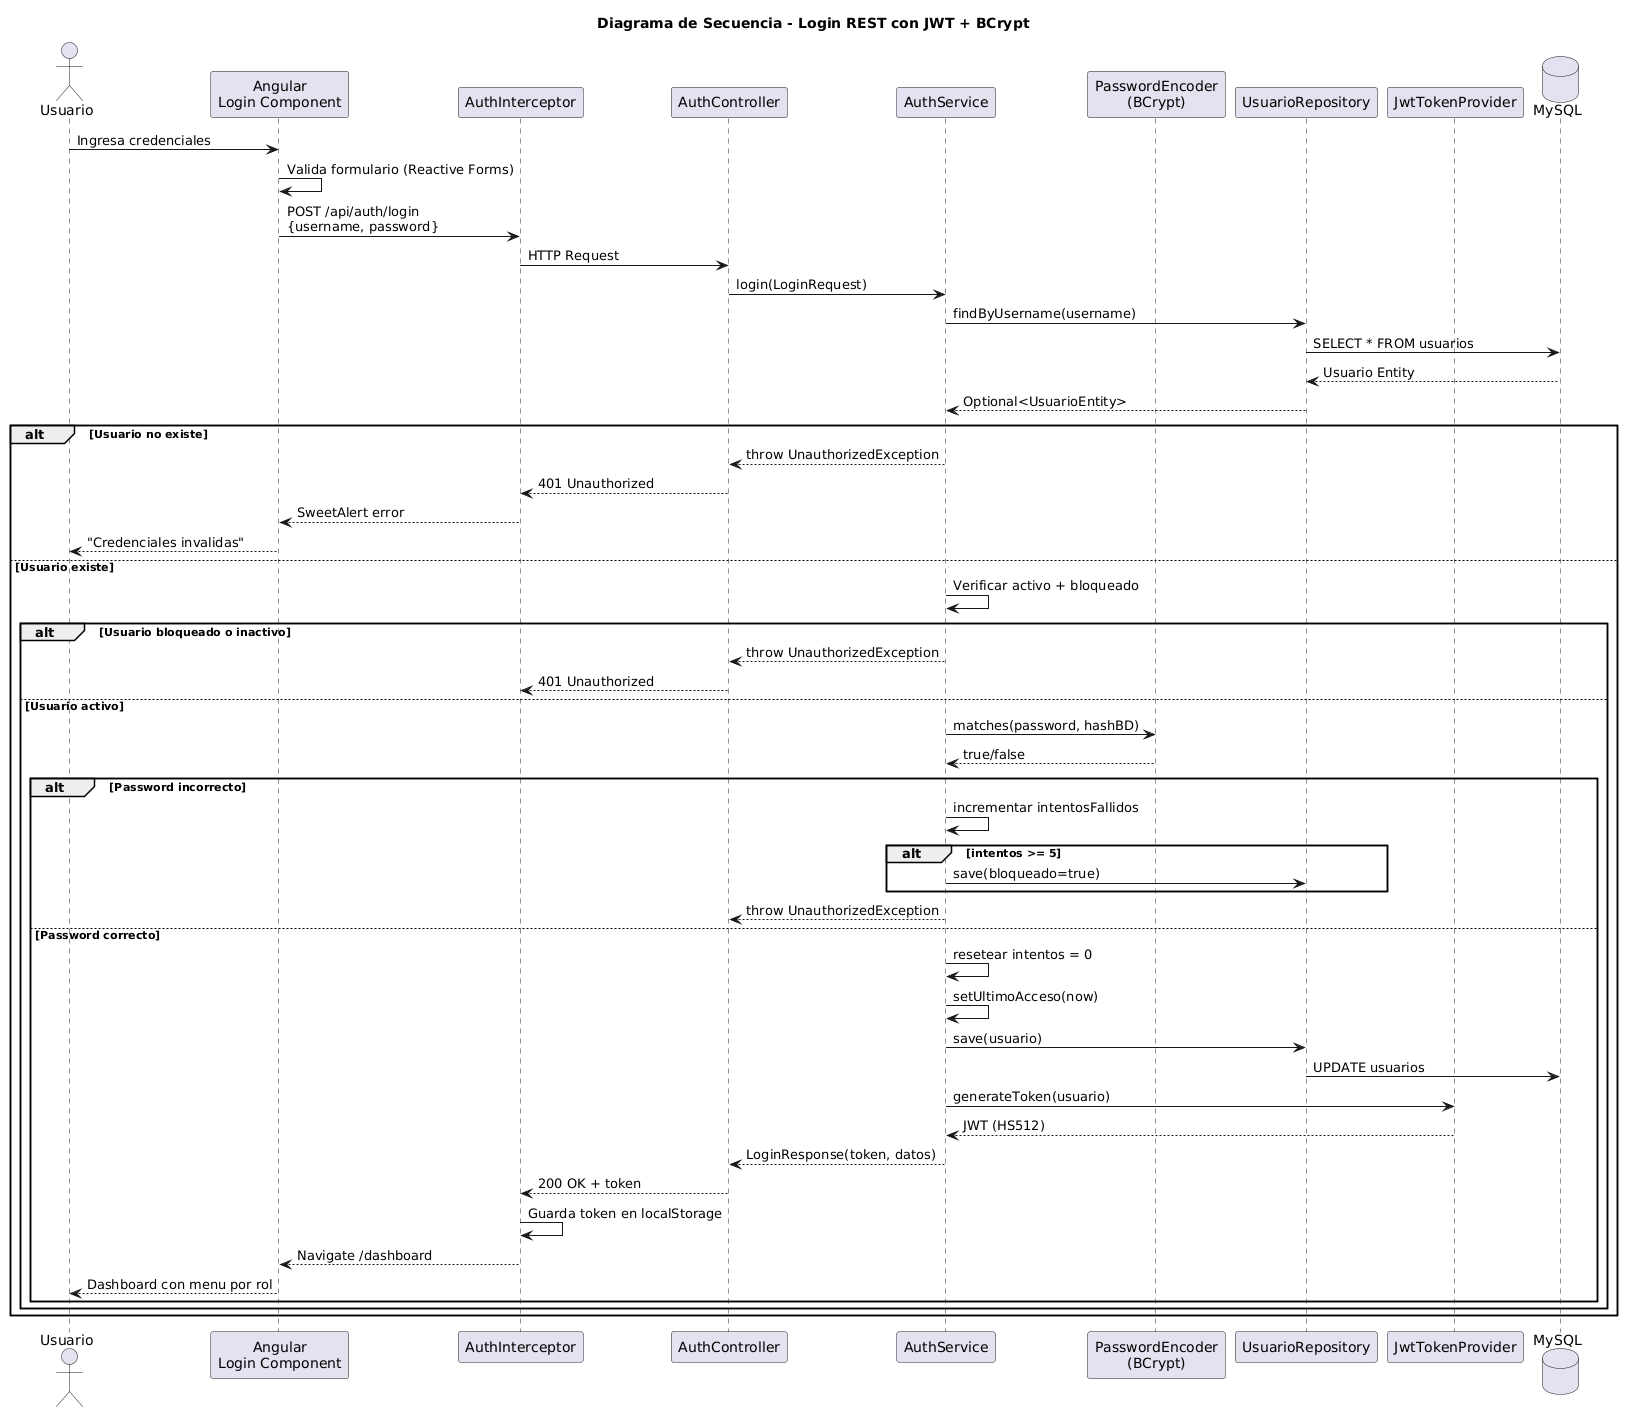

The diagram above was rendered by PlantUML. Its source (embedded in the PNG):
@startuml
title Diagrama de Secuencia - Login REST con JWT + BCrypt

actor "Usuario" as U
participant "Angular\nLogin Component" as NG
participant "AuthInterceptor" as INT
participant "AuthController" as AC
participant "AuthService" as AS
participant "PasswordEncoder\n(BCrypt)" as BC
participant "UsuarioRepository" as UR
participant "JwtTokenProvider" as JWT
database "MySQL" as DB

U -> NG : Ingresa credenciales
NG -> NG : Valida formulario (Reactive Forms)
NG -> INT : POST /api/auth/login\n{username, password}
INT -> AC : HTTP Request
AC -> AS : login(LoginRequest)

AS -> UR : findByUsername(username)
UR -> DB : SELECT * FROM usuarios
DB --> UR : Usuario Entity
UR --> AS : Optional<UsuarioEntity>

alt Usuario no existe
  AS --> AC : throw UnauthorizedException
  AC --> INT : 401 Unauthorized
  INT --> NG : SweetAlert error
  NG --> U : "Credenciales invalidas"
else Usuario existe
  AS -> AS : Verificar activo + bloqueado
  alt Usuario bloqueado o inactivo
    AS --> AC : throw UnauthorizedException
    AC --> INT : 401 Unauthorized
  else Usuario activo
    AS -> BC : matches(password, hashBD)
    BC --> AS : true/false

    alt Password incorrecto
      AS -> AS : incrementar intentosFallidos
      alt intentos >= 5
        AS -> UR : save(bloqueado=true)
      end
      AS --> AC : throw UnauthorizedException
    else Password correcto
      AS -> AS : resetear intentos = 0
      AS -> AS : setUltimoAcceso(now)
      AS -> UR : save(usuario)
      UR -> DB : UPDATE usuarios
      AS -> JWT : generateToken(usuario)
      JWT --> AS : JWT (HS512)
      AS --> AC : LoginResponse(token, datos)
      AC --> INT : 200 OK + token
      INT -> INT : Guarda token en localStorage
      INT --> NG : Navigate /dashboard
      NG --> U : Dashboard con menu por rol
    end
  end
end
@enduml